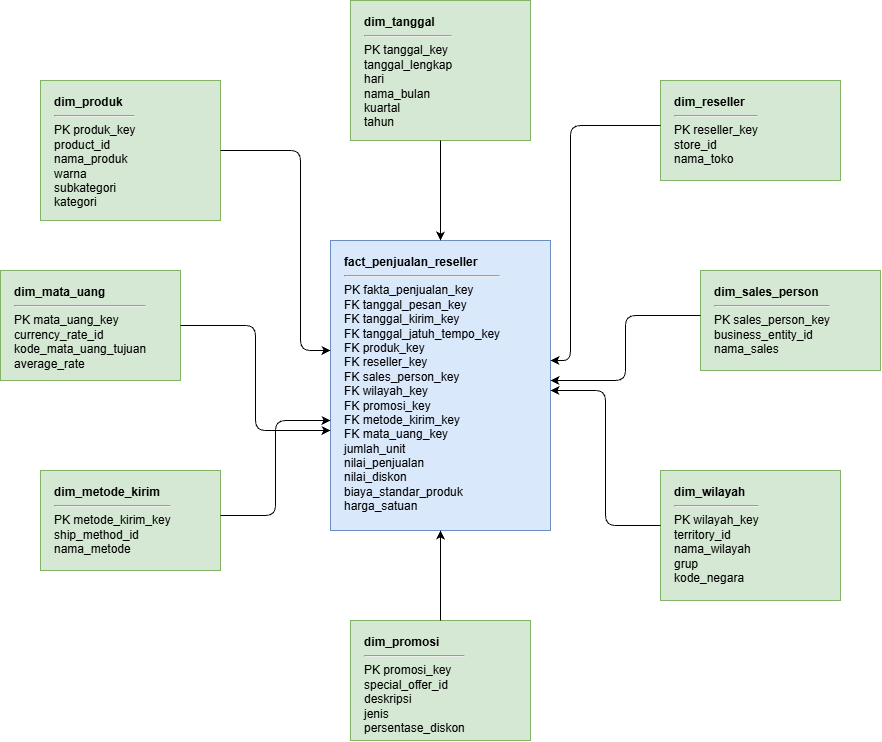

The diagram above was exported from draw.io. Its source (the exported page's mxGraphModel, read from the mxfile embedded in the PNG):
<mxGraphModel dx="860" dy="545" grid="1" gridSize="10" guides="1" tooltips="1" connect="1" arrows="1" fold="1" page="1" pageScale="1" pageWidth="850" pageHeight="1100" math="0" shadow="0">
  <root>
    <mxCell id="0" />
    <mxCell id="1" parent="0" />
    <mxCell id="table_fact" parent="1" style="shape=rectangle;whiteSpace=wrap;html=1;align=left;verticalAlign=top;spacingLeft=12;spacingTop=8;spacingBottom=8;fillColor=#dae8fc;strokeColor=#6c8ebf;" value="&lt;b&gt;fact_penjualan_reseller&lt;/b&gt;&lt;hr&gt;PK fakta_penjualan_key&lt;br&gt;FK tanggal_pesan_key&lt;br&gt;FK tanggal_kirim_key&lt;br&gt;FK tanggal_jatuh_tempo_key&lt;br&gt;FK produk_key&lt;br&gt;FK reseller_key&lt;br&gt;FK sales_person_key&lt;br&gt;FK wilayah_key&lt;br&gt;FK promosi_key&lt;br&gt;FK metode_kirim_key&lt;br&gt;FK mata_uang_key&lt;br&gt;jumlah_unit&lt;br&gt;nilai_penjualan&lt;br&gt;nilai_diskon&lt;br&gt;biaya_standar_produk&lt;br&gt;harga_satuan" vertex="1">
      <mxGeometry height="290" width="220" x="450" y="320" as="geometry" />
    </mxCell>
    <mxCell id="dim_tanggal" parent="1" style="shape=rectangle;whiteSpace=wrap;html=1;align=left;verticalAlign=top;spacingLeft=12;spacingTop=8;spacingBottom=8;fillColor=#d5e8d4;strokeColor=#82b366;" value="&lt;b&gt;dim_tanggal&lt;/b&gt;&lt;hr&gt;PK tanggal_key&lt;br&gt;tanggal_lengkap&lt;br&gt;hari&lt;br&gt;nama_bulan&lt;br&gt;kuartal&lt;br&gt;tahun" vertex="1">
      <mxGeometry height="140" width="180" x="470" y="80" as="geometry" />
    </mxCell>
    <mxCell id="dim_produk" parent="1" style="shape=rectangle;whiteSpace=wrap;html=1;align=left;verticalAlign=top;spacingLeft=12;spacingTop=8;spacingBottom=8;fillColor=#d5e8d4;strokeColor=#82b366;" value="&lt;b&gt;dim_produk&lt;/b&gt;&lt;hr&gt;PK produk_key&lt;br&gt;product_id&lt;br&gt;nama_produk&lt;br&gt;warna&lt;br&gt;subkategori&lt;br&gt;kategori" vertex="1">
      <mxGeometry height="140" width="180" x="160" y="160" as="geometry" />
    </mxCell>
    <mxCell id="dim_reseller" parent="1" style="shape=rectangle;whiteSpace=wrap;html=1;align=left;verticalAlign=top;spacingLeft=12;spacingTop=8;spacingBottom=8;fillColor=#d5e8d4;strokeColor=#82b366;" value="&lt;b&gt;dim_reseller&lt;/b&gt;&lt;hr&gt;PK reseller_key&lt;br&gt;store_id&lt;br&gt;nama_toko" vertex="1">
      <mxGeometry height="100" width="180" x="780" y="160" as="geometry" />
    </mxCell>
    <mxCell id="dim_sales_person" parent="1" style="shape=rectangle;whiteSpace=wrap;html=1;align=left;verticalAlign=top;spacingLeft=12;spacingTop=8;spacingBottom=8;fillColor=#d5e8d4;strokeColor=#82b366;" value="&lt;b&gt;dim_sales_person&lt;/b&gt;&lt;hr&gt;PK sales_person_key&lt;br&gt;business_entity_id&lt;br&gt;nama_sales" vertex="1">
      <mxGeometry height="100" width="180" x="820" y="350" as="geometry" />
    </mxCell>
    <mxCell id="dim_wilayah" parent="1" style="shape=rectangle;whiteSpace=wrap;html=1;align=left;verticalAlign=top;spacingLeft=12;spacingTop=8;spacingBottom=8;fillColor=#d5e8d4;strokeColor=#82b366;" value="&lt;b&gt;dim_wilayah&lt;/b&gt;&lt;hr&gt;PK wilayah_key&lt;br&gt;territory_id&lt;br&gt;nama_wilayah&lt;br&gt;grup&lt;br&gt;kode_negara" vertex="1">
      <mxGeometry height="130" width="180" x="780" y="550" as="geometry" />
    </mxCell>
    <mxCell id="dim_promosi" parent="1" style="shape=rectangle;whiteSpace=wrap;html=1;align=left;verticalAlign=top;spacingLeft=12;spacingTop=8;spacingBottom=8;fillColor=#d5e8d4;strokeColor=#82b366;" value="&lt;b&gt;dim_promosi&lt;/b&gt;&lt;hr&gt;PK promosi_key&lt;br&gt;special_offer_id&lt;br&gt;deskripsi&lt;br&gt;jenis&lt;br&gt;persentase_diskon" vertex="1">
      <mxGeometry height="120" width="180" x="470" y="700" as="geometry" />
    </mxCell>
    <mxCell id="dim_metode_kirim" parent="1" style="shape=rectangle;whiteSpace=wrap;html=1;align=left;verticalAlign=top;spacingLeft=12;spacingTop=8;spacingBottom=8;fillColor=#d5e8d4;strokeColor=#82b366;" value="&lt;b&gt;dim_metode_kirim&lt;/b&gt;&lt;hr&gt;PK metode_kirim_key&lt;br&gt;ship_method_id&lt;br&gt;nama_metode" vertex="1">
      <mxGeometry height="100" width="180" x="160" y="550" as="geometry" />
    </mxCell>
    <mxCell id="dim_mata_uang" parent="1" style="shape=rectangle;whiteSpace=wrap;html=1;align=left;verticalAlign=top;spacingLeft=12;spacingTop=8;spacingBottom=8;fillColor=#d5e8d4;strokeColor=#82b366;" value="&lt;b&gt;dim_mata_uang&lt;/b&gt;&lt;hr&gt;PK mata_uang_key&lt;br&gt;currency_rate_id&lt;br&gt;kode_mata_uang_tujuan&lt;br&gt;average_rate" vertex="1">
      <mxGeometry height="110" width="180" x="120" y="350" as="geometry" />
    </mxCell>
    <mxCell id="edge_tanggal" edge="1" parent="1" source="dim_tanggal" style="edgeStyle=orthogonalEdgeStyle;rounded=1;html=1;endArrow=classic;" target="table_fact">
      <mxGeometry relative="1" as="geometry" />
    </mxCell>
    <mxCell id="edge_produk" edge="1" parent="1" source="dim_produk" style="edgeStyle=orthogonalEdgeStyle;rounded=1;html=1;endArrow=classic;" target="table_fact">
      <mxGeometry relative="1" x="0.1161" as="geometry">
        <Array as="points">
          <mxPoint x="420" y="230" />
          <mxPoint x="420" y="430" />
        </Array>
      </mxGeometry>
    </mxCell>
    <mxCell id="edge_reseller" edge="1" parent="1" source="dim_reseller" style="edgeStyle=orthogonalEdgeStyle;rounded=1;html=1;endArrow=classic;" target="table_fact">
      <mxGeometry relative="1" x="0.0725" as="geometry">
        <Array as="points">
          <mxPoint x="690" y="205" />
          <mxPoint x="690" y="440" />
        </Array>
      </mxGeometry>
    </mxCell>
    <mxCell id="edge_sales" edge="1" parent="1" source="dim_sales_person" style="edgeStyle=orthogonalEdgeStyle;rounded=1;html=1;endArrow=classic;" target="table_fact">
      <mxGeometry relative="1" x="0.0233" as="geometry">
        <Array as="points">
          <mxPoint x="745" y="395" />
          <mxPoint x="745" y="460" />
        </Array>
      </mxGeometry>
    </mxCell>
    <mxCell id="edge_wilayah" edge="1" parent="1" source="dim_wilayah" style="edgeStyle=orthogonalEdgeStyle;rounded=1;html=1;endArrow=classic;" target="table_fact">
      <mxGeometry relative="1" x="0.0204" as="geometry">
        <Array as="points">
          <mxPoint x="725" y="605" />
          <mxPoint x="725" y="470" />
        </Array>
      </mxGeometry>
    </mxCell>
    <mxCell id="edge_promosi" edge="1" parent="1" source="dim_promosi" style="edgeStyle=orthogonalEdgeStyle;rounded=1;html=1;endArrow=classic;" target="table_fact">
      <mxGeometry relative="1" as="geometry" />
    </mxCell>
    <mxCell id="edge_kirim" edge="1" parent="1" source="dim_metode_kirim" style="edgeStyle=orthogonalEdgeStyle;rounded=1;html=1;endArrow=classic;" target="table_fact">
      <mxGeometry relative="1" x="0.1707" as="geometry">
        <Array as="points">
          <mxPoint x="395" y="595" />
          <mxPoint x="395" y="500" />
        </Array>
      </mxGeometry>
    </mxCell>
    <mxCell id="edge_uang" edge="1" parent="1" source="dim_mata_uang" style="edgeStyle=orthogonalEdgeStyle;rounded=1;html=1;endArrow=classic;" target="table_fact">
      <mxGeometry relative="1" x="-0.1765" as="geometry">
        <Array as="points">
          <mxPoint x="375" y="405" />
          <mxPoint x="375" y="510" />
        </Array>
      </mxGeometry>
    </mxCell>
  </root>
</mxGraphModel>